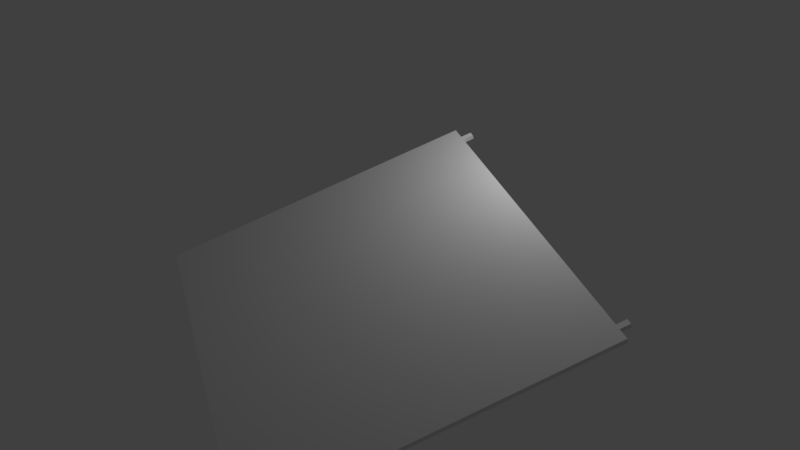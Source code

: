 # Source: CurtainCurtainblend.blend  (saved by Blender 2.79.0; exported with 4.5.12 LTS)
import bpy
from mathutils import Matrix  # noqa: F401  (used for matrix-valued properties, if any)

bpy.ops.wm.read_factory_settings(use_empty=True)
scene = bpy.context.scene
scene.name = 'Scene'

# ---- collections
col_collection_1 = bpy.data.collections.new('Collection 1'); scene.collection.children.link(col_collection_1)

# ---- materials (node trees are filled in below, after node groups)
mat_material_002 = bpy.data.materials.new('Material.002')
mat_material_002.alpha_threshold = 0.0
mat_material_002.use_transparent_shadow = False
mat_material_002.roughness = 0.5
mat_material_003 = bpy.data.materials.new('Material.003')
mat_material_003.alpha_threshold = 0.0
mat_material_003.use_transparent_shadow = False
mat_material_003.roughness = 0.5

# ---- material node trees

# ---- world
world_world = bpy.data.worlds.new('World'); scene.world = world_world
world_world.color = (0.05088, 0.05088, 0.05088)
world_world.use_sun_shadow = False
world_world.sun_shadow_jitter_overblur = 0.0
world_world.cycles.sampling_method = 'MANUAL'

# ---- cameras
cam_camera = bpy.data.cameras.new('Camera')
cam_camera.clip_end = 100.0
cam_camera.lens = 35.0
cam_camera.sensor_width = 32.0
cam_camera.sensor_height = 18.0
cam_camera.ortho_scale = 7.314
cam_camera.dof.focus_distance = 0.0
cam_camera.dof.aperture_fstop = 128.0

# ---- lights
light_lamp = bpy.data.lights.new('Lamp', 'POINT')
light_lamp.transmission_factor = 0.0
light_lamp.cutoff_distance = 30.0
light_lamp.energy = 100.0
light_lamp.shadow_buffer_clip_start = 1.001
light_lamp.shadow_soft_size = 0.1
light_lamp.shadow_maximum_resolution = 0.006
light_lamp.use_absolute_resolution = True

# ---- meshes
me_cube_002 = bpy.data.meshes.new('Cube.002')
me_cube_002.from_pydata([(-1.0, -1.0, -1.0), (-1.0, -1.0, 1.0), (-1.0, 1.0, -1.0), (-1.0, 1.0, 1.0), (-0.383, -1.0, -1.0), (-0.383, -1.0, 1.0), (-0.383, 1.0, -1.0), (-0.383, 1.0, 1.0), (-1.0, -0.9346, -1.0), (-1.0, -0.9346, 1.0), (-0.383, -0.9346, -1.0), (-0.383, -0.9346, 1.0), (-1.0, -0.9016, 1.0), (-0.383, -0.9016, -1.0), (-1.0, -0.9016, -1.0), (-0.383, -0.9016, 1.0), (-1.0, 0.9113, 1.0), (-0.383, 0.9332, -1.0), (-1.0, 0.9332, -1.0), (-0.383, 0.9113, 1.0), (-1.0, 0.8775, -1.0), (-0.383, 0.8775, 1.0), (-1.0, 0.8775, 1.0), (-0.383, 0.8775, -1.0), (-1.0, -0.9346, 1.062), (-0.383, -0.9346, 1.062), (-1.0, -0.9016, 1.062), (-0.383, -0.9016, 1.062), (-0.383, -0.9346, 1.0), (-0.383, -0.9016, 1.0), (-0.383, -0.9346, 1.062), (-0.383, -0.9016, 1.062), (-1.0, 0.9113, 1.068), (-0.383, 0.9113, 1.068), (-0.383, 0.8775, 1.068), (-1.0, 0.8775, 1.068)], [], [(18, 16, 3, 2), (2, 3, 7, 6), (10, 11, 5, 4), (4, 5, 1, 0), (8, 10, 4, 0), (11, 9, 1, 5), (11, 15, 29, 28), (14, 13, 10, 8), (13, 15, 11, 10), (0, 1, 9, 8), (23, 21, 15, 13), (20, 23, 13, 14), (21, 22, 12, 15), (8, 9, 12, 14), (7, 3, 16, 19), (2, 6, 17, 18), (6, 7, 19, 17), (20, 22, 16, 18), (14, 12, 22, 20), (21, 19, 33, 34), (18, 17, 23, 20), (17, 19, 21, 23), (27, 26, 24, 25), (15, 12, 26, 27), (12, 9, 24, 26), (9, 11, 25, 24), (28, 29, 31, 30), (15, 27, 31, 29), (27, 25, 30, 31), (25, 11, 28, 30), (33, 32, 35, 34), (19, 16, 32, 33), (22, 21, 34, 35), (16, 22, 35, 32)])
_uv = me_cube_002.uv_layers.new(name='UVMap')
_uv.uv.foreach_set('vector', [0.08313, 0.2508, 0.08565, 0.4927, 0.07492, 0.4927, 0.07505, 0.2508, 0.07477, 0.4843, 0.07477, 0.7264, 7.71e-05, 0.7264, 7.734e-05, 0.4843, 0.08287, 7.793e-05, 0.08283, 0.2421, 0.07492, 0.2421, 0.07496, 7.674e-05, 7.716e-05, 0.2422, 7.675e-05, 7.678e-05, 0.07477, 7.66e-05, 0.07477, 0.2422, 0.07477, 0.2501, 7.718e-05, 0.2501, 7.716e-05, 0.2422, 0.07477, 0.2422, 7.661e-05, 0.992, 0.07477, 0.992, 0.07477, 0.9999, 7.66e-05, 0.9999, 0.08283, 0.2421, 0.08705, 0.2421, 0.08696, 0.2422, 0.08292, 0.2421, 0.07477, 0.2541, 7.719e-05, 0.2541, 7.718e-05, 0.2501, 0.07477, 0.2501, 0.08709, 7.66e-05, 0.08705, 0.2421, 0.08283, 0.2421, 0.08287, 7.793e-05, 0.3172, 0.2508, 0.3172, 0.4927, 0.3093, 0.4927, 0.3093, 0.2508, 0.3023, 0.0001093, 0.3023, 0.2421, 0.08705, 0.2421, 0.08709, 7.66e-05, 0.07477, 0.4695, 7.733e-05, 0.4695, 7.719e-05, 0.2541, 0.07477, 0.2541, 7.706e-05, 0.7577, 0.07477, 0.7577, 0.07477, 0.9731, 7.664e-05, 0.9731, 0.3093, 0.2508, 0.3093, 0.4927, 0.3051, 0.4927, 0.3051, 0.2508, 7.71e-05, 0.7264, 0.07477, 0.7264, 0.07477, 0.7372, 7.709e-05, 0.7372, 0.07477, 0.4843, 7.734e-05, 0.4843, 7.734e-05, 0.4762, 0.07477, 0.4762, 0.3172, 0.0001033, 0.3173, 0.2421, 0.3065, 0.2421, 0.3091, 0.0001066, 0.08987, 0.2508, 0.08987, 0.4927, 0.08565, 0.4927, 0.08313, 0.2508, 0.3051, 0.2508, 0.3051, 0.4927, 0.08987, 0.4927, 0.08987, 0.2508, 0.3023, 0.2421, 0.3065, 0.2421, 0.3065, 0.2506, 0.3023, 0.2506, 0.07477, 0.4762, 7.734e-05, 0.4762, 7.733e-05, 0.4695, 0.07477, 0.4695, 0.3091, 0.0001066, 0.3065, 0.2421, 0.3023, 0.2421, 0.3023, 0.0001093, 7.663e-05, 0.9806, 0.07477, 0.9806, 0.07477, 0.9846, 7.662e-05, 0.9846, 7.664e-05, 0.9731, 0.07477, 0.9731, 0.07477, 0.9806, 7.663e-05, 0.9806, 0.3051, 0.4927, 0.3093, 0.4927, 0.3093, 0.5006, 0.3051, 0.5006, 0.07477, 0.992, 7.661e-05, 0.992, 7.662e-05, 0.9846, 0.07477, 0.9846, 0.08292, 0.2421, 0.08696, 0.2422, 0.08684, 0.2472, 0.08333, 0.247, 0.08705, 0.2421, 0.08705, 0.2473, 0.08694, 0.2472, 0.08696, 0.2422, 0.08705, 0.2473, 0.08315, 0.2472, 0.08322, 0.2471, 0.08694, 0.2472, 0.08315, 0.2472, 0.08283, 0.2421, 0.08292, 0.2421, 0.08322, 0.2471, 7.708e-05, 0.7454, 0.07477, 0.7454, 0.07477, 0.7495, 7.708e-05, 0.7495, 7.709e-05, 0.7372, 0.07477, 0.7372, 0.07477, 0.7454, 7.708e-05, 0.7454, 0.07477, 0.7577, 7.706e-05, 0.7577, 7.708e-05, 0.7495, 0.07477, 0.7495, 0.08565, 0.4927, 0.08987, 0.4927, 0.08987, 0.5012, 0.08565, 0.5012])
me_cube_002.materials.append(mat_material_002)
me_cube_002.materials.append(mat_material_003)
me_cube_002.use_remesh_preserve_volume = False
me_cube_002.use_remesh_preserve_attributes = False
me_cube_002.use_mirror_vertex_groups = False
me_cube_002.update()

# ---- objects
ob_cube = bpy.data.objects.new('Cube', me_cube_002)
ob_lamp = bpy.data.objects.new('Lamp', light_lamp)
ob_camera = bpy.data.objects.new('Camera', cam_camera)

# ---- transforms, parenting, visibility, modifiers, constraints
ob_cube.location = (0.09123, 0.04181, 2.423)
ob_cube.scale = (0.1, 2.48, 2.28)
ob_cube.lineart.crease_threshold = 0.0
ob_lamp.location = (-1.735, 1.005, 5.904)
ob_lamp.rotation_euler = (0.6503, 0.05522, 1.866)
ob_lamp.lock_rotations_4d = False
ob_lamp.empty_display_type = 'ARROWS'
ob_lamp.color = (0.0, 0.0, 0.0, 0.0)
ob_lamp.lineart.crease_threshold = 0.0
ob_camera.location = (-7.38, -8.329, 2.151)
ob_camera.rotation_euler = (1.785, -1.134, -0.8643)
ob_camera.lock_rotations_4d = False
ob_camera.empty_display_type = 'ARROWS'
ob_camera.color = (0.0, 0.0, 0.0, 0.0)
ob_camera.display_type = 'WIRE'
ob_camera.lineart.crease_threshold = 0.0

# ---- collection membership
col_collection_1.objects.link(ob_cube)
col_collection_1.objects.link(ob_lamp)
col_collection_1.objects.link(ob_camera)

# ---- scene / render settings (as saved in the file)
scene.camera = ob_camera
scene.frame_start = 1; scene.frame_end = 250; scene.frame_set(1)
scene.render.engine = 'BLENDER_EEVEE_NEXT'
scene.render.resolution_percentage = 50
scene.render.dither_intensity = 0.0
scene.cycles.use_denoising = False
scene.cycles.samples = 128
scene.cycles.sampling_pattern = 'TABULATED_SOBOL'
scene.cycles.use_adaptive_sampling = False
scene.cycles.use_light_tree = False
scene.cycles.blur_glossy = 0.0
scene.cycles.sample_clamp_indirect = 0.0
scene.view_settings.view_transform = 'Standard'
bpy.context.view_layer.update()
